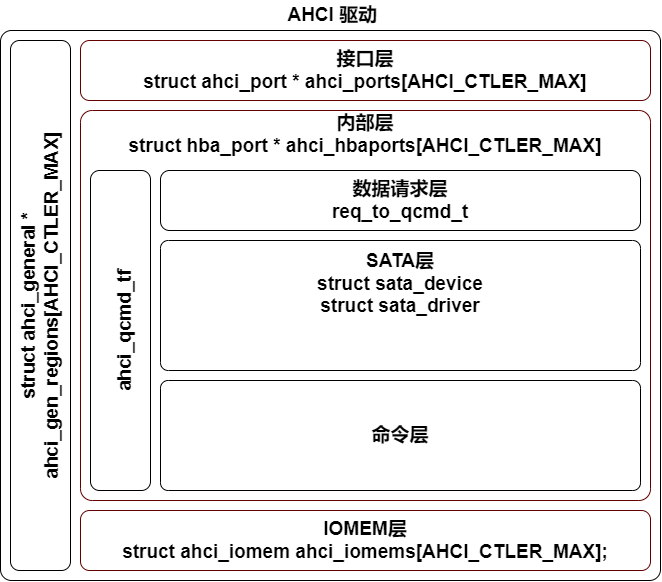

The diagram above was exported from draw.io. Its source (the exported page's mxGraphModel, read from the mxfile embedded in the PNG):
<mxGraphModel dx="1884" dy="1156" grid="1" gridSize="10" guides="1" tooltips="1" connect="1" arrows="1" fold="1" page="0" pageScale="1" pageWidth="850" pageHeight="1100" background="#ffffff" math="0" shadow="0">
  <root>
    <mxCell id="0" />
    <mxCell id="1" parent="0" />
    <mxCell id="2" value="&lt;font style=&quot;font-size: 19px;&quot; color=&quot;#000000&quot;&gt;&lt;b&gt;接口层&lt;br&gt;&lt;/b&gt;&lt;/font&gt;&lt;b style=&quot;color: rgb(0, 0, 0); font-size: 19px;&quot;&gt;struct ahci_port * ahci_ports[AHCI_CTLER_MAX]&lt;/b&gt;&lt;font style=&quot;font-size: 19px;&quot; color=&quot;#000000&quot;&gt;&lt;b&gt;&lt;br&gt;&lt;/b&gt;&lt;/font&gt;" style="rounded=1;whiteSpace=wrap;html=1;fillColor=none;strokeColor=#630000;gradientColor=none;fixDash=0;comic=0;enumerate=0;treeMoving=0;treeFolding=0;resizeHeight=0;resizeWidth=0;autosize=0;movableLabel=0;backgroundOutline=0;metaEdit=0;collapsible=0;" vertex="1" parent="1">
      <mxGeometry x="70" y="120" width="570" height="60" as="geometry" />
    </mxCell>
    <mxCell id="3" value="&lt;font style=&quot;&quot; color=&quot;#000000&quot;&gt;&lt;b style=&quot;font-size: 19px;&quot;&gt;数据请求层&lt;/b&gt;&lt;br&gt;&lt;span style=&quot;font-size: 19px;&quot;&gt;&lt;b&gt;req_to_qcmd_t&lt;/b&gt;&lt;/span&gt;&lt;br&gt;&lt;/font&gt;" style="rounded=1;whiteSpace=wrap;html=1;fillColor=none;strokeColor=#000000;" vertex="1" parent="1">
      <mxGeometry x="150" y="250" width="480" height="60" as="geometry" />
    </mxCell>
    <mxCell id="4" value="&lt;font style=&quot;&quot; color=&quot;#000000&quot;&gt;&lt;b style=&quot;font-size: 19px;&quot;&gt;SATA层&lt;/b&gt;&lt;br&gt;&lt;div style=&quot;&quot;&gt;&lt;span style=&quot;font-size: 19px;&quot;&gt;&lt;b&gt;struct sata_device&lt;/b&gt;&lt;/span&gt;&lt;/div&gt;&lt;div style=&quot;&quot;&gt;&lt;span style=&quot;font-size: 19px;&quot;&gt;&lt;b&gt;struct sata_driver&lt;/b&gt;&lt;/span&gt;&lt;/div&gt;&lt;br&gt;&lt;br&gt;&lt;br&gt;&lt;/font&gt;" style="rounded=1;whiteSpace=wrap;html=1;fillColor=none;strokeColor=#000000;arcSize=6;" vertex="1" parent="1">
      <mxGeometry x="150" y="320" width="480" height="130" as="geometry" />
    </mxCell>
    <mxCell id="8" value="&lt;font style=&quot;font-size: 19px;&quot; color=&quot;#000000&quot;&gt;&lt;b&gt;命令层&lt;/b&gt;&lt;/font&gt;" style="rounded=1;whiteSpace=wrap;html=1;fillColor=none;strokeColor=#000000;arcSize=7;" vertex="1" parent="1">
      <mxGeometry x="150" y="460" width="480" height="110" as="geometry" />
    </mxCell>
    <mxCell id="9" value="&lt;font style=&quot;font-size: 19px;&quot; color=&quot;#000000&quot;&gt;&lt;b&gt;IOMEM层&lt;br&gt;&lt;/b&gt;&lt;/font&gt;&lt;b style=&quot;color: rgb(0, 0, 0); font-size: 19px;&quot;&gt;struct ahci_iomem ahci_iomems[AHCI_CTLER_MAX];&lt;/b&gt;&lt;font style=&quot;font-size: 19px;&quot; color=&quot;#000000&quot;&gt;&lt;b&gt;&lt;br&gt;&lt;/b&gt;&lt;/font&gt;" style="rounded=1;whiteSpace=wrap;html=1;fillColor=none;strokeColor=#630000;" vertex="1" parent="1">
      <mxGeometry x="70" y="590" width="570" height="60" as="geometry" />
    </mxCell>
    <mxCell id="13" value="&lt;b&gt;&lt;font color=&quot;#000000&quot;&gt;内部层&lt;br&gt;&lt;/font&gt;&lt;/b&gt;&lt;b&gt;struct hba_port * ahci_hbaports[AHCI_CTLER_MAX]&lt;/b&gt;&lt;b&gt;&lt;font color=&quot;#000000&quot;&gt;&lt;br&gt;&lt;br&gt;&lt;br&gt;&lt;br&gt;&lt;br&gt;&lt;br&gt;&lt;br&gt;&lt;br&gt;&lt;br&gt;&lt;br&gt;&lt;br&gt;&lt;br&gt;&lt;br&gt;&lt;br&gt;&lt;br&gt;&lt;/font&gt;&lt;br&gt;&lt;/b&gt;" style="rounded=1;whiteSpace=wrap;html=1;strokeColor=#630000;fontSize=19;fillColor=none;arcSize=3;" vertex="1" parent="1">
      <mxGeometry x="70" y="190" width="570" height="390" as="geometry" />
    </mxCell>
    <mxCell id="14" value="" style="rounded=1;whiteSpace=wrap;html=1;fontSize=19;arcSize=2;fillColor=none;shadow=0;glass=0;backgroundOutline=0;metaEdit=0;collapsible=0;dropTarget=0;container=0;fixDash=0;snapToPoint=1;portConstraintRotation=0;noLabel=0;imageAspect=1;absoluteArcSize=0;fillStyle=auto;strokeColor=#000000;" vertex="1" parent="1">
      <mxGeometry x="-10" y="110" width="660" height="550" as="geometry" />
    </mxCell>
    <mxCell id="15" value="&lt;b&gt;&amp;nbsp;AHCI 驱动&lt;/b&gt;" style="text;html=1;strokeColor=none;fillColor=none;align=center;verticalAlign=middle;whiteSpace=wrap;rounded=0;fontSize=19;fontColor=#000000;" vertex="1" parent="1">
      <mxGeometry x="255" y="80" width="130" height="30" as="geometry" />
    </mxCell>
    <mxCell id="17" value="&lt;b&gt;struct ahci_general * ahci_gen_regions[AHCI_CTLER_MAX]&lt;/b&gt;" style="text;html=1;strokeColor=none;fillColor=none;align=center;verticalAlign=middle;whiteSpace=wrap;rounded=0;fontSize=19;fontColor=#000000;rotation=-90;" vertex="1" parent="1">
      <mxGeometry x="-150" y="360" width="360" height="50" as="geometry" />
    </mxCell>
    <mxCell id="25" value="&lt;b&gt;&lt;br&gt;&lt;/b&gt;" style="rounded=1;whiteSpace=wrap;html=1;strokeColor=#000000;fontSize=19;fontColor=#000000;fillColor=none;" vertex="1" parent="1">
      <mxGeometry y="120" width="60" height="530" as="geometry" />
    </mxCell>
    <mxCell id="28" value="&lt;b&gt;ahci_qcmd_tf&lt;/b&gt;" style="text;html=1;strokeColor=none;fillColor=none;align=center;verticalAlign=middle;whiteSpace=wrap;rounded=0;fontSize=19;fontColor=#000000;rotation=-90;" vertex="1" parent="1">
      <mxGeometry x="50" y="395" width="130" height="30" as="geometry" />
    </mxCell>
    <mxCell id="29" value="&lt;b&gt;&lt;br&gt;&lt;/b&gt;" style="rounded=1;whiteSpace=wrap;html=1;strokeColor=#000000;fontSize=19;fontColor=#000000;fillColor=none;" vertex="1" parent="1">
      <mxGeometry x="80" y="250" width="60" height="320" as="geometry" />
    </mxCell>
  </root>
</mxGraphModel>